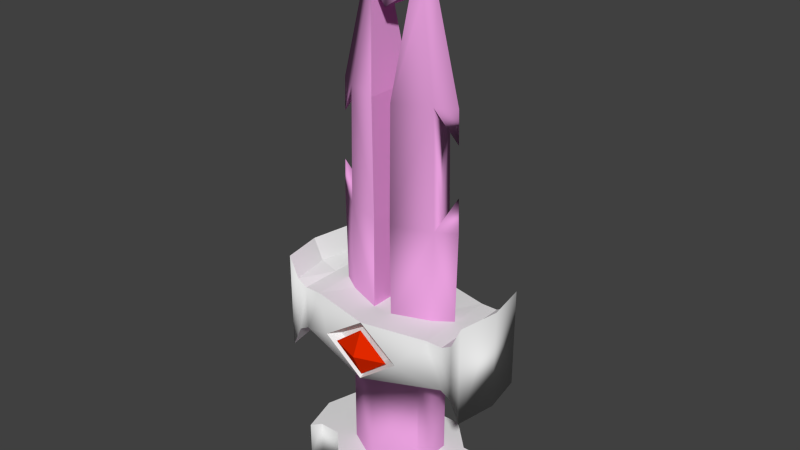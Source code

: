 # Source: dagger_1.blend  (saved by Blender 2.69.0; exported with 4.5.12 LTS)
import bpy
from mathutils import Matrix  # noqa: F401  (used for matrix-valued properties, if any)

bpy.ops.wm.read_factory_settings(use_empty=True)
scene = bpy.context.scene
scene.name = 'Scene'

# ---- collections
col_collection_1 = bpy.data.collections.new('Collection 1'); scene.collection.children.link(col_collection_1)

# ---- materials (node trees are filled in below, after node groups)
mat_material = bpy.data.materials.new('Material')
mat_material.alpha_threshold = 0.0
mat_material.use_transparent_shadow = False
mat_material.roughness = 0.5
mat_material.line_color = (0.0, 0.0, 0.0, 1.0)
mat_material_001 = bpy.data.materials.new('Material.001')
mat_material_001.alpha_threshold = 0.0
mat_material_001.use_transparent_shadow = False
mat_material_001.diffuse_color = (0.8, 0.3464, 0.7154, 1.0)
mat_material_001.roughness = 0.5
mat_material_001.line_color = (0.0, 0.0, 0.0, 1.0)
mat_material_002 = bpy.data.materials.new('Material.002')
mat_material_002.alpha_threshold = 0.0
mat_material_002.use_transparent_shadow = False
mat_material_002.diffuse_color = (0.8, 0.0235, 0.0, 1.0)
mat_material_002.roughness = 0.5
mat_material_002.line_color = (0.0, 0.0, 0.0, 1.0)

# ---- material node trees

# ---- world
world_world = bpy.data.worlds.new('World'); scene.world = world_world
world_world.color = (0.05088, 0.05088, 0.05088)
world_world.use_sun_shadow = False
world_world.sun_shadow_jitter_overblur = 0.0
world_world.cycles.sampling_method = 'MANUAL'
world_world.cycles.sample_map_resolution = 256

# ---- meshes
me_cube = bpy.data.meshes.new('Cube')
me_cube.from_pydata([(-4.377e-09, -0.07798, 0.05197), (0.02121, -0.06507, 0.05197), (-0.02121, -0.06507, 0.05197), (-5.588e-09, -0.06507, 0.06151), (-4.377e-09, -0.05215, 0.05197), (-5.588e-09, -0.06507, 0.04441), (0.05055, -0.08189, 0.02784), (0.0, -0.08189, 0.05316), (0.03526, -0.0469, 0.01892), (0.03526, 0.05726, 0.01878), (0.0, -0.0469, 0.03783), (0.0, 0.05726, 0.03755), (0.0, -0.04702, 0.05316), (0.05055, -0.04702, 0.02784), (0.07289, 0.06073, 0.03697), (0.05774, 0.1009, 0.03697), (0.0, 0.1009, 0.04968), (0.009328, 0.2839, 0.02247), (0.008191, 0.1811, 0.02247), (0.0, 0.4217, 0.0), (0.05921, 0.1811, 0.0), (0.05655, 0.2839, 0.0), (0.0, 0.354, 0.01666), (0.03488, 0.3669, 0.0), (0.03526, -0.0469, 3.725e-09), (0.03526, 0.05726, 5.588e-09), (0.07289, 0.06073, 0.0), (0.0, -0.08189, -3.725e-09), (0.05055, -0.08189, 0.0), (0.05055, -0.04702, -3.725e-09), (0.05774, 0.1009, 7.451e-09), (0.06494, 0.05368, 0.02787), (0.0, 0.04783, 0.05135), (0.06494, 0.05368, -1.333e-09), (0.03695, 0.07583, 0.05106), (0.0294, 0.07554, 0.04167), (0.0, 0.05589, 0.03915), (0.0, 0.04581, 0.05133), (0.0, 0.09316, 0.03798), (0.02528, -0.04702, 0.05316), (0.02528, -0.08189, 0.05316), (0.03526, -0.0469, 0.01892), (0.02528, -0.06446, 0.05316), (0.0, -0.07572, 0.04689), (0.0, -0.05319, 0.04689), (0.01931, -0.06446, 0.04689), (-4.377e-09, 0.05142, 0.05), (0.02674, 0.07263, 0.05), (-0.02121, 0.07263, 0.05), (-5.588e-09, 0.07263, 0.05954), (-4.377e-09, 0.09384, 0.05), (-5.588e-09, 0.07263, 0.04244), (0.01858, 0.3669, 0.01039), (0.008844, 0.1001, 0.02236), (0.0415, 0.1001, 0.01006), (0.0426, 0.1811, 0.01011), (0.02509, 0.3669, 0.004673), (0.04068, 0.2839, 0.01011), (0.009328, 0.2839, 0.0), (0.008191, 0.1811, 0.0), (0.0, 0.354, 0.0), (0.01858, 0.3669, 0.0), (0.008844, 0.1001, 0.0), (0.0573, 0.2549, 0.0), (0.05841, 0.2118, 0.0), (0.0426, 0.1811, 0.0), (0.04068, 0.2839, 0.0), (0.0573, 0.2549, 0.0), (0.05841, 0.2118, 0.0), (0.0, 0.1001, 0.02236), (0.0, 0.1001, 0.0), (0.07289, 0.1009, 0.03697), (0.07289, 0.1009, 0.0), (0.08225, 0.05553, 0.03697), (0.08881, 0.05553, 0.0), (0.08225, 0.1061, 0.03697), (0.0888, 0.1061, 0.0), (0.09115, 0.03643, 0.03697), (0.0977, 0.03643, 0.0), (0.09115, 0.1252, 0.03697), (0.0977, 0.1252, 0.0), (0.0698, -0.08189, 0.02784), (0.0698, -0.04702, 0.02784), (0.0698, -0.08189, 0.0), (0.0698, -0.04702, 0.0), (0.07674, -0.08189, 0.03561), (0.07674, -0.04702, 0.03561), (0.08689, -0.08189, 0.0), (0.08689, -0.04702, 0.0)], [], [(2, 0, 3), (1, 4, 3), (4, 2, 3), (0, 1, 3), (1, 0, 5), (2, 4, 5), (4, 1, 5), (0, 2, 5), (32, 31, 14, 34), (24, 25, 9, 8), (8, 9, 11, 10, 41), (6, 13, 39, 42, 40), (29, 13, 82, 84), (24, 8, 13, 29), (34, 14, 15, 16), (12, 39, 10), (55, 20, 64), (56, 19, 52), (57, 21, 23, 56), (31, 33, 26, 14), (40, 7, 27), (11, 9, 31, 32), (9, 25, 33, 31), (34, 16, 38, 35), (32, 34, 35, 36), (8, 41, 39, 13), (40, 27, 28), (12, 42, 39), (41, 10, 39), (6, 40, 28), (35, 38, 36), (7, 42, 45, 43), (7, 40, 42), (44, 43, 45), (42, 12, 44, 45), (48, 46, 49), (47, 50, 49), (50, 48, 49), (46, 47, 49), (47, 46, 51), (48, 50, 51), (50, 47, 51), (46, 48, 51), (53, 54, 55, 18), (18, 55, 57, 17), (56, 23, 19), (17, 57, 56, 52), (22, 52, 19), (17, 52, 61, 58), (52, 22, 60, 61), (53, 18, 59, 62), (18, 17, 58, 59), (57, 63, 21), (55, 64, 68, 65), (63, 57, 66, 67), (57, 55, 65, 66), (55, 54, 30, 20), (15, 30, 54), (16, 15, 54, 53), (53, 62, 70, 69), (53, 69, 16), (30, 15, 71, 72), (14, 71, 15), (71, 14, 73, 75), (72, 71, 75, 76), (14, 26, 74, 73), (75, 73, 77, 79), (76, 75, 79, 80), (73, 74, 78, 77), (77, 78, 80, 79), (84, 82, 86, 88), (6, 28, 83, 81), (13, 6, 81, 82), (88, 86, 85, 87), (81, 83, 87, 85), (82, 81, 85, 86)])
me_cube.polygons.foreach_set('use_smooth', [0, 0, 0, 0, 0, 0, 0, 0, 1, 1, 1, 1, 0, 0, 1, 0, 1, 1, 1, 0, 0, 0, 0, 0, 0, 0, 0, 1, 0, 0, 0, 0, 1, 0, 0, 0, 0, 0, 0, 0, 0, 0, 0, 1, 1, 1, 1, 1, 0, 0, 0, 0, 1, 1, 1, 1, 1, 0, 0, 0, 0, 0, 1, 1, 0, 0, 1, 0, 0, 1, 0, 0, 1, 1, 0, 1])
me_cube.polygons.foreach_set('material_index', [2, 2, 2, 2, 2, 2, 2, 2, 0, 1, 1, 0, 0, 0, 0, 0, 1, 1, 1, 0, 0, 0, 0, 0, 0, 0, 0, 0, 0, 0, 0, 0, 0, 0, 0, 2, 2, 2, 2, 2, 2, 2, 2, 1, 1, 1, 1, 1, 1, 1, 1, 1, 1, 1, 1, 1, 1, 0, 0, 0, 0, 0, 0, 0, 0, 0, 0, 0, 0, 0, 0, 0, 0, 0, 0, 0])
_uv = me_cube.uv_layers.new(name='UVMap')
_uv.uv.foreach_set('vector', [0.9384, 0.09277, 0.876, 0.01514, 0.9384, 0.0, 0.8481, 0.8563, 0.8481, 0.7598, 0.8999, 0.779, 0.8481, 0.7598, 0.9344, 0.7205, 0.8999, 0.779, 0.9344, 0.817, 0.8481, 0.8563, 0.8999, 0.779, 0.3058, 0.8372, 0.3823, 0.8806, 0.3287, 0.9073, 0.3823, 0.9802, 0.3058, 0.9368, 0.3287, 0.9073, 0.3044, 0.7339, 0.3044, 0.8192, 0.2734, 0.7342, 0.3823, 0.8806, 0.3823, 0.9802, 0.3287, 0.9073, 0.3558, 0.6106, 0.2722, 0.3451, 0.2875, 0.315, 0.4037, 0.4389, 0.8321, 0.3923, 0.8326, 0.1361, 0.9066, 0.1246, 0.9066, 0.3807, 0.7109, 0.001484, 0.7109, 0.4192, 0.5524, 0.4177, 0.5522, 0.0, 0.7109, 0.001484, 0.7082, 0.7215, 0.8481, 0.7205, 0.8455, 0.8498, 0.7756, 0.8503, 0.7056, 0.8508, 0.7871, 0.1246, 0.7109, 0.2064, 0.7109, 0.2064, 0.7871, 0.1246, 0.8321, 0.1665, 0.7803, 0.222, 0.7109, 0.2064, 0.7871, 0.1246, 0.4037, 0.4389, 0.2875, 0.315, 0.4611, 0.31, 0.5522, 0.5274, 0.7901, 0.4192, 0.7158, 0.35, 0.8321, 0.3742, 0.2041, 0.2527, 0.2722, 0.2532, 0.2692, 0.3421, 0.0, 0.0, 0.0, 0.0, 0.1419, 0.7916, 0.1969, 0.5501, 0.2624, 0.5507, 0.1805, 0.7918, 0.1419, 0.7916, 0.6696, 0.7495, 0.5584, 0.7503, 0.5582, 0.7045, 0.7056, 0.7035, 0.4714, 0.6179, 0.5522, 0.6106, 0.5522, 0.8226, 0.9066, 0.3693, 0.9097, 0.2104, 0.9606, 0.1141, 0.9606, 0.3923, 0.6439, 0.8359, 0.569, 0.8364, 0.5584, 0.7503, 0.6696, 0.7495, 0.9869, 0.7205, 0.9869, 0.9, 0.9344, 0.8838, 0.9475, 0.746, 1.0, 0.4192, 1.0, 0.5742, 0.9614, 0.5624, 0.95, 0.4488, 0.7803, 0.222, 0.7803, 0.222, 0.7158, 0.35, 0.7109, 0.2064, 0.4714, 0.6179, 0.5522, 0.8226, 0.3905, 0.8372, 0.8481, 0.9456, 0.7756, 0.8503, 0.8455, 0.8498, 0.7803, 0.222, 0.8321, 0.3742, 0.7158, 0.35, 0.3905, 0.7262, 0.4714, 0.6179, 0.3905, 0.8372, 0.6763, 0.8364, 0.6763, 0.9659, 0.5522, 0.8822, 0.3044, 0.8195, 0.3044, 0.9208, 0.2794, 0.8967, 0.2795, 0.8192, 0.7082, 0.9467, 0.7056, 0.8508, 0.7756, 0.8503, 0.876, 0.0, 0.876, 0.09033, 0.8027, 0.0466, 0.3058, 0.6106, 0.3058, 0.7339, 0.2734, 0.7198, 0.278, 0.6304, 0.7109, 0.07652, 0.8027, 0.0, 0.8027, 0.08973, 0.8324, 0.5903, 0.9658, 0.598, 0.9144, 0.6694, 0.9658, 0.598, 0.9658, 0.7139, 0.9144, 0.6694, 0.8477, 0.7205, 0.8324, 0.5903, 0.9144, 0.6694, 0.8324, 0.4192, 0.95, 0.4394, 0.8827, 0.4993, 0.95, 0.5597, 0.8459, 0.5556, 0.8827, 0.4993, 0.8459, 0.5556, 0.8324, 0.4192, 0.8827, 0.4993, 0.95, 0.4394, 0.95, 0.5597, 0.8827, 0.4993, 0.1343, 0.1331, 0.2015, 0.1336, 0.2041, 0.2527, 0.1361, 0.2521, 0.1361, 0.2521, 0.2041, 0.2527, 0.1969, 0.5501, 0.1314, 0.5495, 0.0, 0.0, 0.1805, 0.7918, 0.0, 0.0, 0.1314, 0.5495, 0.1969, 0.5501, 0.1419, 0.7916, 0.1034, 0.7915, 0.1034, 0.7915, 0.0, 0.0, 0.0, 0.0, 0.1314, 0.5495, 0.1034, 0.7915, 0.1034, 0.7915, 0.1314, 0.5495, 0.0, 0.0, 0.1034, 0.7915, 0.1034, 0.7915, 0.0, 0.0, 0.1343, 0.1331, 0.1361, 0.2521, 0.1361, 0.2521, 0.1343, 0.1331, 0.1361, 0.2521, 0.1314, 0.5495, 0.1314, 0.5495, 0.1361, 0.2521, 0.1969, 0.5501, 0.2652, 0.4667, 0.2624, 0.5507, 0.2041, 0.2527, 0.2692, 0.3421, 0.2692, 0.3421, 0.2041, 0.2527, 0.2652, 0.4667, 0.1969, 0.5501, 0.1969, 0.5501, 0.2652, 0.4667, 0.1969, 0.5501, 0.2041, 0.2527, 0.2041, 0.2527, 0.1969, 0.5501, 0.2015, 0.1336, 0.0, 0.0, 0.0, 0.0, 0.2041, 0.2527, 0.0, 0.0, 0.5434, 0.8377, 0.0, 0.0, 0.0, 0.0, 0.4611, 0.31, 0.0, 0.0, 0.1343, 0.1331, 0.1343, 0.1331, 0.1343, 0.1331, 0.1343, 0.1331, 0.1343, 0.1331, 0.1343, 0.1331, 0.0, 0.0, 0.1343, 0.1331, 0.5434, 0.8377, 0.0, 0.0, 0.0, 0.0, 0.5434, 0.8377, 0.0, 0.0, 0.0, 0.0, 0.2875, 0.315, 0.0, 0.0, 0.0, 0.0, 0.0, 0.0, 0.0, 0.0, 0.5434, 0.8377, 0.0, 0.0, 0.0, 0.0, 0.5434, 0.8377, 0.7056, 0.7035, 0.5582, 0.7045, 0.5582, 0.7045, 0.7056, 0.7035, 0.0, 0.0, 0.0, 0.0, 0.0, 0.0, 0.0, 0.0, 0.5434, 0.8377, 0.0, 0.0, 0.0, 0.0, 0.5434, 0.8377, 0.7056, 0.7035, 0.5582, 0.7045, 0.5582, 0.7045, 0.7056, 0.7035, 0.0, 0.0, 0.5582, 0.7045, 0.0, 0.0, 0.0, 0.0, 0.7871, 0.1246, 0.7109, 0.2064, 0.7109, 0.2064, 0.7871, 0.1246, 0.3905, 0.7262, 0.3905, 0.8372, 0.3905, 0.8372, 0.3905, 0.7262, 0.8481, 0.7205, 0.7082, 0.7215, 0.7082, 0.7215, 0.8481, 0.7205, 0.3058, 0.8239, 0.3058, 0.7129, 0.3905, 0.7262, 0.3905, 0.8372, 0.3905, 0.7262, 0.3905, 0.8372, 0.3905, 0.8372, 0.3905, 0.7262, 0.8481, 0.7205, 0.7082, 0.7215, 0.7082, 0.7215, 0.8481, 0.7205])
me_cube.materials.append(mat_material)
me_cube.materials.append(mat_material_001)
me_cube.materials.append(mat_material_002)
me_cube.use_remesh_preserve_volume = False
me_cube.use_remesh_preserve_attributes = False
me_cube.use_mirror_vertex_groups = False
me_cube.update()

# ---- objects
ob_cube = bpy.data.objects.new('Cube', me_cube)

# ---- transforms, parenting, visibility, modifiers, constraints
ob_cube.location = (0.0, 0.0, 0.0)
ob_cube.rotation_euler = (1.571, 2.22e-16, 2.22e-16)
ob_cube.lock_rotations_4d = False
ob_cube.empty_display_type = 'ARROWS'
ob_cube.lineart.crease_threshold = 0.0
_m = ob_cube.modifiers.new('Mirror', 'MIRROR')
_m.use_axis = (True, False, True)
_m.use_clip = True

# ---- collection membership
col_collection_1.objects.link(ob_cube)

# ---- scene / render settings (as saved in the file)
scene.frame_start = 1; scene.frame_end = 250; scene.frame_set(1)
scene.render.engine = 'BLENDER_EEVEE_NEXT'
scene.render.image_settings.compression = 90
scene.render.resolution_percentage = 50
scene.render.dither_intensity = 0.0
scene.cycles.use_denoising = False
scene.cycles.samples = 10
scene.cycles.sampling_pattern = 'TABULATED_SOBOL'
scene.cycles.light_sampling_threshold = 0.0
scene.cycles.use_adaptive_sampling = False
scene.cycles.use_light_tree = False
scene.cycles.blur_glossy = 0.0
scene.cycles.volume_bounces = 1
scene.cycles.pixel_filter_type = 'GAUSSIAN'
scene.cycles.sample_clamp_indirect = 0.0
scene.view_settings.view_transform = 'Standard'
bpy.context.view_layer.update()

# ---- added for rendering (the .blend has no active camera and no usable light): camera, sun
cam_auto = bpy.data.cameras.new('AutoCamera')
cam_auto.lens = 50.0
cam_auto.sensor_width = 36.0
cam_auto.clip_end = 1000.0
ob_auto_camera = bpy.data.objects.new('AutoCamera', cam_auto)
scene.collection.objects.link(ob_auto_camera)
ob_auto_camera.location = (0.512554, -0.615065, 0.579932)
ob_auto_camera.rotation_euler = (1.09748, -7.21219e-08, 0.694738)
scene.camera = ob_auto_camera
light_auto_sun = bpy.data.lights.new('AutoSun', 'SUN')
light_auto_sun.energy = 3.0
light_auto_sun.angle = 0.0523599
ob_auto_sun = bpy.data.objects.new('AutoSun', light_auto_sun)
scene.collection.objects.link(ob_auto_sun)
ob_auto_sun.rotation_euler = (0.872665, 0.174533, 0.523599)
bpy.context.view_layer.update()
